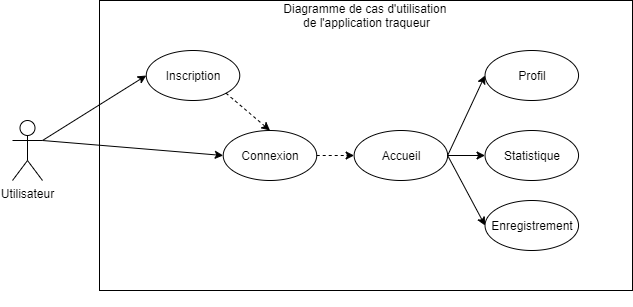

The diagram above was exported from draw.io. Its source (the exported page's mxGraphModel, read from the mxfile embedded in the PNG):
<mxGraphModel dx="802" dy="998" grid="1" gridSize="10" guides="1" tooltips="1" connect="1" arrows="1" fold="1" page="1" pageScale="1" pageWidth="1654" pageHeight="1169" math="0" shadow="0">
  <root>
    <mxCell id="0" />
    <mxCell id="1" parent="0" />
    <mxCell id="6e8q2vDSC3xWY0BcO_gC-1" value="Utilisateur" style="shape=umlActor;verticalLabelPosition=bottom;verticalAlign=top;html=1;outlineConnect=0;" vertex="1" parent="1">
      <mxGeometry x="170" y="280" width="30" height="60" as="geometry" />
    </mxCell>
    <mxCell id="6e8q2vDSC3xWY0BcO_gC-5" value="" style="group" vertex="1" connectable="0" parent="1">
      <mxGeometry x="257" y="160" width="533" height="305" as="geometry" />
    </mxCell>
    <mxCell id="6e8q2vDSC3xWY0BcO_gC-3" value="&lt;span style=&quot;font-size: 13px&quot;&gt;&lt;br&gt;&lt;/span&gt;" style="rounded=0;whiteSpace=wrap;html=1;align=center;" vertex="1" parent="6e8q2vDSC3xWY0BcO_gC-5">
      <mxGeometry width="533" height="290" as="geometry" />
    </mxCell>
    <mxCell id="6e8q2vDSC3xWY0BcO_gC-4" value="Diagramme de cas d'utilisation &lt;br&gt;de l'application traqueur" style="text;html=1;align=center;verticalAlign=middle;resizable=0;points=[];autosize=1;" vertex="1" parent="6e8q2vDSC3xWY0BcO_gC-5">
      <mxGeometry x="176.5017498365563" width="180" height="30" as="geometry" />
    </mxCell>
    <mxCell id="6e8q2vDSC3xWY0BcO_gC-6" value="Inscription" style="ellipse;whiteSpace=wrap;html=1;" vertex="1" parent="6e8q2vDSC3xWY0BcO_gC-5">
      <mxGeometry x="46.754385964912274" y="50" width="93.50877192982455" height="50" as="geometry" />
    </mxCell>
    <mxCell id="6e8q2vDSC3xWY0BcO_gC-11" value="Connexion" style="ellipse;whiteSpace=wrap;html=1;" vertex="1" parent="6e8q2vDSC3xWY0BcO_gC-5">
      <mxGeometry x="123.71406356204648" y="130" width="93.50877192982455" height="50" as="geometry" />
    </mxCell>
    <mxCell id="6e8q2vDSC3xWY0BcO_gC-15" value="" style="html=1;labelBackgroundColor=#ffffff;startArrow=none;startFill=0;startSize=6;endArrow=classic;endFill=1;endSize=6;jettySize=auto;orthogonalLoop=1;strokeWidth=1;dashed=1;fontSize=14;exitX=1;exitY=1;exitDx=0;exitDy=0;entryX=0.5;entryY=0;entryDx=0;entryDy=0;" edge="1" parent="6e8q2vDSC3xWY0BcO_gC-5" source="6e8q2vDSC3xWY0BcO_gC-6" target="6e8q2vDSC3xWY0BcO_gC-11">
      <mxGeometry width="60" height="60" relative="1" as="geometry">
        <mxPoint x="151.7666951409937" y="90" as="sourcePoint" />
        <mxPoint x="329.4333618076605" y="80" as="targetPoint" />
      </mxGeometry>
    </mxCell>
    <mxCell id="6e8q2vDSC3xWY0BcO_gC-16" value="Accueil" style="ellipse;whiteSpace=wrap;html=1;" vertex="1" parent="6e8q2vDSC3xWY0BcO_gC-5">
      <mxGeometry x="254.62634426380086" y="130" width="93.50877192982455" height="50" as="geometry" />
    </mxCell>
    <mxCell id="6e8q2vDSC3xWY0BcO_gC-17" value="" style="html=1;labelBackgroundColor=#ffffff;startArrow=none;startFill=0;startSize=6;endArrow=classic;endFill=1;endSize=6;jettySize=auto;orthogonalLoop=1;strokeWidth=1;dashed=1;fontSize=14;exitX=1;exitY=0.5;exitDx=0;exitDy=0;entryX=0;entryY=0.5;entryDx=0;entryDy=0;" edge="1" parent="6e8q2vDSC3xWY0BcO_gC-5" source="6e8q2vDSC3xWY0BcO_gC-11" target="6e8q2vDSC3xWY0BcO_gC-16">
      <mxGeometry width="60" height="60" relative="1" as="geometry">
        <mxPoint x="161.1175723339763" y="100" as="sourcePoint" />
        <mxPoint x="179.8193267199412" y="140" as="targetPoint" />
      </mxGeometry>
    </mxCell>
    <mxCell id="6e8q2vDSC3xWY0BcO_gC-18" value="Profil" style="ellipse;whiteSpace=wrap;html=1;" vertex="1" parent="6e8q2vDSC3xWY0BcO_gC-5">
      <mxGeometry x="385.53862496555524" y="50" width="93.50877192982455" height="50" as="geometry" />
    </mxCell>
    <mxCell id="6e8q2vDSC3xWY0BcO_gC-20" value="" style="endArrow=classic;html=1;exitX=1;exitY=0.5;exitDx=0;exitDy=0;entryX=0;entryY=0.5;entryDx=0;entryDy=0;" edge="1" parent="6e8q2vDSC3xWY0BcO_gC-5" source="6e8q2vDSC3xWY0BcO_gC-16" target="6e8q2vDSC3xWY0BcO_gC-18">
      <mxGeometry width="50" height="50" relative="1" as="geometry">
        <mxPoint x="20.854414439239356" y="150" as="sourcePoint" />
        <mxPoint x="114.36318636906381" y="75" as="targetPoint" />
      </mxGeometry>
    </mxCell>
    <mxCell id="6e8q2vDSC3xWY0BcO_gC-31" value="Statistique" style="ellipse;whiteSpace=wrap;html=1;" vertex="1" parent="6e8q2vDSC3xWY0BcO_gC-5">
      <mxGeometry x="385.53862496555524" y="130" width="93.50877192982455" height="50" as="geometry" />
    </mxCell>
    <mxCell id="6e8q2vDSC3xWY0BcO_gC-32" value="" style="endArrow=classic;html=1;exitX=1;exitY=0.5;exitDx=0;exitDy=0;entryX=0;entryY=0.5;entryDx=0;entryDy=0;" edge="1" parent="6e8q2vDSC3xWY0BcO_gC-5" source="6e8q2vDSC3xWY0BcO_gC-16" target="6e8q2vDSC3xWY0BcO_gC-31">
      <mxGeometry width="50" height="50" relative="1" as="geometry">
        <mxPoint x="357.4859933866057" y="165" as="sourcePoint" />
        <mxPoint x="394.8895021585374" y="75" as="targetPoint" />
      </mxGeometry>
    </mxCell>
    <mxCell id="6e8q2vDSC3xWY0BcO_gC-33" value="Enregistrement" style="ellipse;whiteSpace=wrap;html=1;" vertex="1" parent="6e8q2vDSC3xWY0BcO_gC-5">
      <mxGeometry x="385.53862496555524" y="200" width="93.50877192982455" height="50" as="geometry" />
    </mxCell>
    <mxCell id="6e8q2vDSC3xWY0BcO_gC-34" value="" style="endArrow=classic;html=1;exitX=1;exitY=0.5;exitDx=0;exitDy=0;entryX=0;entryY=0.5;entryDx=0;entryDy=0;" edge="1" parent="6e8q2vDSC3xWY0BcO_gC-5" target="6e8q2vDSC3xWY0BcO_gC-33" source="6e8q2vDSC3xWY0BcO_gC-16">
      <mxGeometry width="50" height="50" relative="1" as="geometry">
        <mxPoint x="348.13511619362544" y="285" as="sourcePoint" />
        <mxPoint x="-125.95435749058532" y="45" as="targetPoint" />
      </mxGeometry>
    </mxCell>
    <mxCell id="6e8q2vDSC3xWY0BcO_gC-13" value="" style="endArrow=classic;html=1;exitX=1;exitY=0.3333333333333333;exitDx=0;exitDy=0;exitPerimeter=0;entryX=0;entryY=0.5;entryDx=0;entryDy=0;" edge="1" parent="1" source="6e8q2vDSC3xWY0BcO_gC-1" target="6e8q2vDSC3xWY0BcO_gC-6">
      <mxGeometry width="50" height="50" relative="1" as="geometry">
        <mxPoint x="500" y="320" as="sourcePoint" />
        <mxPoint x="550" y="270" as="targetPoint" />
      </mxGeometry>
    </mxCell>
    <mxCell id="6e8q2vDSC3xWY0BcO_gC-14" value="" style="endArrow=classic;html=1;exitX=1;exitY=0.3333333333333333;exitDx=0;exitDy=0;exitPerimeter=0;entryX=0;entryY=0.5;entryDx=0;entryDy=0;" edge="1" parent="1" source="6e8q2vDSC3xWY0BcO_gC-1" target="6e8q2vDSC3xWY0BcO_gC-11">
      <mxGeometry width="50" height="50" relative="1" as="geometry">
        <mxPoint x="210" y="310" as="sourcePoint" />
        <mxPoint x="330" y="265" as="targetPoint" />
      </mxGeometry>
    </mxCell>
  </root>
</mxGraphModel>